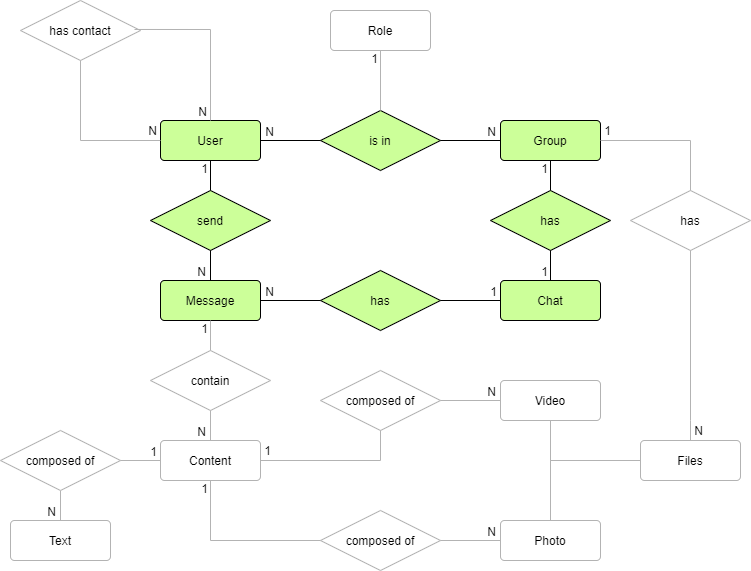

The diagram above was exported from draw.io. Its source (the exported page's mxGraphModel, read from the mxfile embedded in the PNG):
<mxGraphModel dx="1422" dy="702" grid="1" gridSize="10" guides="1" tooltips="1" connect="1" arrows="1" fold="1" page="1" pageScale="1" pageWidth="850" pageHeight="1100" math="0" shadow="0">
  <root>
    <mxCell id="0" />
    <mxCell id="1" parent="0" />
    <mxCell id="1Z3-Tf0hNsuEZdje4aBR-1" value="User" style="rounded=1;arcSize=10;whiteSpace=wrap;html=1;align=center;labelBackgroundColor=none;labelBorderColor=none;fillColor=#CCFF99;" vertex="1" parent="1">
      <mxGeometry x="197" y="160" width="100" height="40" as="geometry" />
    </mxCell>
    <mxCell id="1Z3-Tf0hNsuEZdje4aBR-2" value="Message" style="rounded=1;arcSize=10;whiteSpace=wrap;html=1;align=center;labelBackgroundColor=none;labelBorderColor=none;fillColor=#CCFF99;" vertex="1" parent="1">
      <mxGeometry x="197" y="320" width="100" height="40" as="geometry" />
    </mxCell>
    <mxCell id="1Z3-Tf0hNsuEZdje4aBR-3" value="Group" style="rounded=1;arcSize=10;whiteSpace=wrap;html=1;align=center;labelBackgroundColor=none;labelBorderColor=none;fillColor=#CCFF99;" vertex="1" parent="1">
      <mxGeometry x="537" y="160" width="100" height="40" as="geometry" />
    </mxCell>
    <mxCell id="1Z3-Tf0hNsuEZdje4aBR-4" value="Content" style="rounded=1;arcSize=10;whiteSpace=wrap;html=1;align=center;strokeColor=#B3B3B3;" vertex="1" parent="1">
      <mxGeometry x="197" y="480" width="100" height="40" as="geometry" />
    </mxCell>
    <mxCell id="1Z3-Tf0hNsuEZdje4aBR-5" value="Chat" style="rounded=1;arcSize=10;whiteSpace=wrap;html=1;align=center;labelBackgroundColor=none;labelBorderColor=none;fillColor=#CCFF99;" vertex="1" parent="1">
      <mxGeometry x="537" y="320" width="100" height="40" as="geometry" />
    </mxCell>
    <mxCell id="1Z3-Tf0hNsuEZdje4aBR-16" value="has contact" style="shape=rhombus;perimeter=rhombusPerimeter;whiteSpace=wrap;html=1;align=center;strokeColor=#B3B3B3;" vertex="1" parent="1">
      <mxGeometry x="57" y="40" width="120" height="60" as="geometry" />
    </mxCell>
    <mxCell id="1Z3-Tf0hNsuEZdje4aBR-17" value="" style="endArrow=none;html=1;rounded=0;exitX=0.5;exitY=1;exitDx=0;exitDy=0;entryX=0;entryY=0.5;entryDx=0;entryDy=0;strokeColor=#B3B3B3;" edge="1" parent="1" source="1Z3-Tf0hNsuEZdje4aBR-16" target="1Z3-Tf0hNsuEZdje4aBR-1">
      <mxGeometry relative="1" as="geometry">
        <mxPoint x="37" y="210" as="sourcePoint" />
        <mxPoint x="197" y="210" as="targetPoint" />
        <Array as="points">
          <mxPoint x="117" y="180" />
        </Array>
      </mxGeometry>
    </mxCell>
    <mxCell id="1Z3-Tf0hNsuEZdje4aBR-18" value="N" style="resizable=0;html=1;align=right;verticalAlign=bottom;labelBackgroundColor=none;labelBorderColor=none;fillColor=#CCFF99;" connectable="0" vertex="1" parent="1Z3-Tf0hNsuEZdje4aBR-17">
      <mxGeometry x="1" relative="1" as="geometry">
        <mxPoint x="-3" y="-1" as="offset" />
      </mxGeometry>
    </mxCell>
    <mxCell id="1Z3-Tf0hNsuEZdje4aBR-19" value="" style="endArrow=none;html=1;rounded=0;exitX=0.95;exitY=0.483;exitDx=0;exitDy=0;exitPerimeter=0;entryX=0.5;entryY=0;entryDx=0;entryDy=0;strokeColor=#B3B3B3;" edge="1" parent="1" source="1Z3-Tf0hNsuEZdje4aBR-16" target="1Z3-Tf0hNsuEZdje4aBR-1">
      <mxGeometry relative="1" as="geometry">
        <mxPoint x="187" y="70" as="sourcePoint" />
        <mxPoint x="347" y="70" as="targetPoint" />
        <Array as="points">
          <mxPoint x="247" y="69" />
        </Array>
      </mxGeometry>
    </mxCell>
    <mxCell id="1Z3-Tf0hNsuEZdje4aBR-20" value="N" style="resizable=0;html=1;align=right;verticalAlign=bottom;labelBackgroundColor=none;labelBorderColor=none;fillColor=#CCFF99;" connectable="0" vertex="1" parent="1Z3-Tf0hNsuEZdje4aBR-19">
      <mxGeometry x="1" relative="1" as="geometry">
        <mxPoint x="-3" as="offset" />
      </mxGeometry>
    </mxCell>
    <mxCell id="1Z3-Tf0hNsuEZdje4aBR-21" value="is in" style="shape=rhombus;perimeter=rhombusPerimeter;whiteSpace=wrap;html=1;align=center;labelBackgroundColor=none;labelBorderColor=none;fillColor=#CCFF99;" vertex="1" parent="1">
      <mxGeometry x="357" y="150" width="120" height="60" as="geometry" />
    </mxCell>
    <mxCell id="1Z3-Tf0hNsuEZdje4aBR-22" value="has" style="shape=rhombus;perimeter=rhombusPerimeter;whiteSpace=wrap;html=1;align=center;labelBackgroundColor=none;labelBorderColor=none;fillColor=#CCFF99;" vertex="1" parent="1">
      <mxGeometry x="527" y="230" width="120" height="60" as="geometry" />
    </mxCell>
    <mxCell id="1Z3-Tf0hNsuEZdje4aBR-23" value="send" style="shape=rhombus;perimeter=rhombusPerimeter;whiteSpace=wrap;html=1;align=center;labelBackgroundColor=none;labelBorderColor=none;fillColor=#CCFF99;" vertex="1" parent="1">
      <mxGeometry x="187" y="230" width="120" height="60" as="geometry" />
    </mxCell>
    <mxCell id="1Z3-Tf0hNsuEZdje4aBR-24" value="has" style="shape=rhombus;perimeter=rhombusPerimeter;whiteSpace=wrap;html=1;align=center;labelBackgroundColor=none;labelBorderColor=none;fillColor=#CCFF99;" vertex="1" parent="1">
      <mxGeometry x="357" y="310" width="120" height="60" as="geometry" />
    </mxCell>
    <mxCell id="1Z3-Tf0hNsuEZdje4aBR-25" value="Files" style="rounded=1;arcSize=10;whiteSpace=wrap;html=1;align=center;strokeColor=#B3B3B3;" vertex="1" parent="1">
      <mxGeometry x="677" y="480" width="100" height="40" as="geometry" />
    </mxCell>
    <mxCell id="1Z3-Tf0hNsuEZdje4aBR-26" value="has" style="shape=rhombus;perimeter=rhombusPerimeter;whiteSpace=wrap;html=1;align=center;strokeColor=#B3B3B3;" vertex="1" parent="1">
      <mxGeometry x="667" y="230" width="120" height="60" as="geometry" />
    </mxCell>
    <mxCell id="1Z3-Tf0hNsuEZdje4aBR-27" value="" style="endArrow=none;html=1;rounded=0;entryX=1;entryY=0.5;entryDx=0;entryDy=0;exitX=0.5;exitY=0;exitDx=0;exitDy=0;strokeColor=#B3B3B3;" edge="1" parent="1" source="1Z3-Tf0hNsuEZdje4aBR-26" target="1Z3-Tf0hNsuEZdje4aBR-3">
      <mxGeometry relative="1" as="geometry">
        <mxPoint x="697" y="320" as="sourcePoint" />
        <mxPoint x="857" y="320" as="targetPoint" />
        <Array as="points">
          <mxPoint x="727" y="180" />
        </Array>
      </mxGeometry>
    </mxCell>
    <mxCell id="1Z3-Tf0hNsuEZdje4aBR-28" value="1" style="resizable=0;html=1;align=right;verticalAlign=bottom;labelBackgroundColor=none;labelBorderColor=none;fillColor=#CCFF99;" connectable="0" vertex="1" parent="1Z3-Tf0hNsuEZdje4aBR-27">
      <mxGeometry x="1" relative="1" as="geometry">
        <mxPoint x="11" y="-1" as="offset" />
      </mxGeometry>
    </mxCell>
    <mxCell id="1Z3-Tf0hNsuEZdje4aBR-29" value="" style="endArrow=none;html=1;rounded=0;exitX=0.5;exitY=1;exitDx=0;exitDy=0;entryX=0.5;entryY=0;entryDx=0;entryDy=0;strokeColor=#B3B3B3;" edge="1" parent="1" source="1Z3-Tf0hNsuEZdje4aBR-26" target="1Z3-Tf0hNsuEZdje4aBR-25">
      <mxGeometry relative="1" as="geometry">
        <mxPoint x="707" y="370" as="sourcePoint" />
        <mxPoint x="867" y="370" as="targetPoint" />
        <Array as="points">
          <mxPoint x="727" y="460" />
        </Array>
      </mxGeometry>
    </mxCell>
    <mxCell id="1Z3-Tf0hNsuEZdje4aBR-30" value="N" style="resizable=0;html=1;align=right;verticalAlign=bottom;strokeColor=#B3B3B3;" connectable="0" vertex="1" parent="1Z3-Tf0hNsuEZdje4aBR-29">
      <mxGeometry x="1" relative="1" as="geometry">
        <mxPoint x="13" y="-1" as="offset" />
      </mxGeometry>
    </mxCell>
    <mxCell id="1Z3-Tf0hNsuEZdje4aBR-31" value="" style="endArrow=none;html=1;rounded=0;entryX=0.5;entryY=1;entryDx=0;entryDy=0;exitX=0.5;exitY=0;exitDx=0;exitDy=0;labelBackgroundColor=none;labelBorderColor=none;fillColor=#CCFF99;" edge="1" parent="1" source="1Z3-Tf0hNsuEZdje4aBR-22" target="1Z3-Tf0hNsuEZdje4aBR-3">
      <mxGeometry relative="1" as="geometry">
        <mxPoint x="477" y="600" as="sourcePoint" />
        <mxPoint x="637" y="600" as="targetPoint" />
      </mxGeometry>
    </mxCell>
    <mxCell id="1Z3-Tf0hNsuEZdje4aBR-32" value="1" style="resizable=0;html=1;align=right;verticalAlign=bottom;labelBackgroundColor=none;labelBorderColor=none;fillColor=#CCFF99;" connectable="0" vertex="1" parent="1Z3-Tf0hNsuEZdje4aBR-31">
      <mxGeometry x="1" relative="1" as="geometry">
        <mxPoint x="-2" y="17" as="offset" />
      </mxGeometry>
    </mxCell>
    <mxCell id="1Z3-Tf0hNsuEZdje4aBR-33" value="" style="endArrow=none;html=1;rounded=0;exitX=0.5;exitY=1;exitDx=0;exitDy=0;entryX=0.5;entryY=0;entryDx=0;entryDy=0;labelBackgroundColor=none;labelBorderColor=none;fillColor=#CCFF99;" edge="1" parent="1" source="1Z3-Tf0hNsuEZdje4aBR-22" target="1Z3-Tf0hNsuEZdje4aBR-5">
      <mxGeometry relative="1" as="geometry">
        <mxPoint x="397" y="580" as="sourcePoint" />
        <mxPoint x="557" y="580" as="targetPoint" />
      </mxGeometry>
    </mxCell>
    <mxCell id="1Z3-Tf0hNsuEZdje4aBR-34" value="1" style="resizable=0;html=1;align=right;verticalAlign=bottom;labelBackgroundColor=none;labelBorderColor=none;fillColor=#CCFF99;" connectable="0" vertex="1" parent="1Z3-Tf0hNsuEZdje4aBR-33">
      <mxGeometry x="1" relative="1" as="geometry">
        <mxPoint x="-2" as="offset" />
      </mxGeometry>
    </mxCell>
    <mxCell id="1Z3-Tf0hNsuEZdje4aBR-35" value="" style="endArrow=none;html=1;rounded=0;entryX=1;entryY=0.5;entryDx=0;entryDy=0;labelBackgroundColor=none;labelBorderColor=none;fillColor=#CCFF99;" edge="1" parent="1" source="1Z3-Tf0hNsuEZdje4aBR-21" target="1Z3-Tf0hNsuEZdje4aBR-1">
      <mxGeometry relative="1" as="geometry">
        <mxPoint x="377" y="390" as="sourcePoint" />
        <mxPoint x="537" y="390" as="targetPoint" />
      </mxGeometry>
    </mxCell>
    <mxCell id="1Z3-Tf0hNsuEZdje4aBR-36" value="N" style="resizable=0;html=1;align=right;verticalAlign=bottom;labelBackgroundColor=none;labelBorderColor=none;fillColor=#CCFF99;" connectable="0" vertex="1" parent="1Z3-Tf0hNsuEZdje4aBR-35">
      <mxGeometry x="1" relative="1" as="geometry">
        <mxPoint x="14" as="offset" />
      </mxGeometry>
    </mxCell>
    <mxCell id="1Z3-Tf0hNsuEZdje4aBR-37" value="" style="endArrow=none;html=1;rounded=0;entryX=0;entryY=0.5;entryDx=0;entryDy=0;exitX=1;exitY=0.5;exitDx=0;exitDy=0;labelBackgroundColor=none;labelBorderColor=none;fillColor=#CCFF99;" edge="1" parent="1" source="1Z3-Tf0hNsuEZdje4aBR-21" target="1Z3-Tf0hNsuEZdje4aBR-3">
      <mxGeometry relative="1" as="geometry">
        <mxPoint x="367" y="190" as="sourcePoint" />
        <mxPoint x="307" y="190" as="targetPoint" />
      </mxGeometry>
    </mxCell>
    <mxCell id="1Z3-Tf0hNsuEZdje4aBR-38" value="N" style="resizable=0;html=1;align=right;verticalAlign=bottom;labelBackgroundColor=none;labelBorderColor=none;fillColor=#CCFF99;" connectable="0" vertex="1" parent="1Z3-Tf0hNsuEZdje4aBR-37">
      <mxGeometry x="1" relative="1" as="geometry">
        <mxPoint x="-4" as="offset" />
      </mxGeometry>
    </mxCell>
    <mxCell id="1Z3-Tf0hNsuEZdje4aBR-39" value="" style="endArrow=none;html=1;rounded=0;entryX=0.5;entryY=1;entryDx=0;entryDy=0;labelBackgroundColor=none;labelBorderColor=none;fillColor=#CCFF99;exitX=0.5;exitY=0;exitDx=0;exitDy=0;" edge="1" parent="1" source="1Z3-Tf0hNsuEZdje4aBR-23" target="1Z3-Tf0hNsuEZdje4aBR-1">
      <mxGeometry relative="1" as="geometry">
        <mxPoint x="377" y="390" as="sourcePoint" />
        <mxPoint x="537" y="390" as="targetPoint" />
      </mxGeometry>
    </mxCell>
    <mxCell id="1Z3-Tf0hNsuEZdje4aBR-40" value="1" style="resizable=0;html=1;align=right;verticalAlign=bottom;labelBackgroundColor=none;labelBorderColor=none;fillColor=#CCFF99;" connectable="0" vertex="1" parent="1Z3-Tf0hNsuEZdje4aBR-39">
      <mxGeometry x="1" relative="1" as="geometry">
        <mxPoint x="-2" y="17" as="offset" />
      </mxGeometry>
    </mxCell>
    <mxCell id="1Z3-Tf0hNsuEZdje4aBR-41" value="" style="endArrow=none;html=1;rounded=0;exitX=0.5;exitY=1;exitDx=0;exitDy=0;entryX=0.5;entryY=0;entryDx=0;entryDy=0;labelBackgroundColor=none;labelBorderColor=none;fillColor=#CCFF99;" edge="1" parent="1" source="1Z3-Tf0hNsuEZdje4aBR-23" target="1Z3-Tf0hNsuEZdje4aBR-2">
      <mxGeometry relative="1" as="geometry">
        <mxPoint x="377" y="390" as="sourcePoint" />
        <mxPoint x="537" y="390" as="targetPoint" />
      </mxGeometry>
    </mxCell>
    <mxCell id="1Z3-Tf0hNsuEZdje4aBR-42" value="N" style="resizable=0;html=1;align=right;verticalAlign=bottom;labelBackgroundColor=none;labelBorderColor=none;fillColor=#CCFF99;" connectable="0" vertex="1" parent="1Z3-Tf0hNsuEZdje4aBR-41">
      <mxGeometry x="1" relative="1" as="geometry">
        <mxPoint x="-4" as="offset" />
      </mxGeometry>
    </mxCell>
    <mxCell id="1Z3-Tf0hNsuEZdje4aBR-43" value="Video" style="rounded=1;arcSize=10;whiteSpace=wrap;html=1;align=center;strokeColor=#B3B3B3;" vertex="1" parent="1">
      <mxGeometry x="537" y="420" width="100" height="40" as="geometry" />
    </mxCell>
    <mxCell id="1Z3-Tf0hNsuEZdje4aBR-44" value="Photo" style="rounded=1;arcSize=10;whiteSpace=wrap;html=1;align=center;strokeColor=#B3B3B3;" vertex="1" parent="1">
      <mxGeometry x="537" y="560" width="100" height="40" as="geometry" />
    </mxCell>
    <mxCell id="1Z3-Tf0hNsuEZdje4aBR-45" value="Text" style="rounded=1;arcSize=10;whiteSpace=wrap;html=1;align=center;strokeColor=#B3B3B3;" vertex="1" parent="1">
      <mxGeometry x="47" y="560" width="100" height="40" as="geometry" />
    </mxCell>
    <mxCell id="1Z3-Tf0hNsuEZdje4aBR-46" value="composed of" style="shape=rhombus;perimeter=rhombusPerimeter;whiteSpace=wrap;html=1;align=center;strokeColor=#B3B3B3;" vertex="1" parent="1">
      <mxGeometry x="357" y="410" width="120" height="60" as="geometry" />
    </mxCell>
    <mxCell id="1Z3-Tf0hNsuEZdje4aBR-47" value="" style="endArrow=none;html=1;rounded=0;entryX=0.5;entryY=1;entryDx=0;entryDy=0;exitX=0;exitY=0.5;exitDx=0;exitDy=0;strokeColor=#B3B3B3;" edge="1" parent="1" source="1Z3-Tf0hNsuEZdje4aBR-25" target="1Z3-Tf0hNsuEZdje4aBR-43">
      <mxGeometry relative="1" as="geometry">
        <mxPoint x="377" y="390" as="sourcePoint" />
        <mxPoint x="537" y="390" as="targetPoint" />
        <Array as="points">
          <mxPoint x="587" y="500" />
        </Array>
      </mxGeometry>
    </mxCell>
    <mxCell id="1Z3-Tf0hNsuEZdje4aBR-48" value="composed of" style="shape=rhombus;perimeter=rhombusPerimeter;whiteSpace=wrap;html=1;align=center;strokeColor=#B3B3B3;" vertex="1" parent="1">
      <mxGeometry x="357" y="550" width="120" height="60" as="geometry" />
    </mxCell>
    <mxCell id="1Z3-Tf0hNsuEZdje4aBR-49" value="" style="endArrow=none;html=1;rounded=0;entryX=0.5;entryY=0;entryDx=0;entryDy=0;exitX=0;exitY=0.5;exitDx=0;exitDy=0;strokeColor=#B3B3B3;" edge="1" parent="1" source="1Z3-Tf0hNsuEZdje4aBR-25" target="1Z3-Tf0hNsuEZdje4aBR-44">
      <mxGeometry relative="1" as="geometry">
        <mxPoint x="772" y="590" as="sourcePoint" />
        <mxPoint x="682" y="550" as="targetPoint" />
        <Array as="points">
          <mxPoint x="587" y="500" />
        </Array>
      </mxGeometry>
    </mxCell>
    <mxCell id="1Z3-Tf0hNsuEZdje4aBR-50" value="" style="endArrow=none;html=1;rounded=0;entryX=0;entryY=0.5;entryDx=0;entryDy=0;exitX=1;exitY=0.5;exitDx=0;exitDy=0;labelBackgroundColor=none;labelBorderColor=none;fillColor=#CCFF99;" edge="1" parent="1" source="1Z3-Tf0hNsuEZdje4aBR-24" target="1Z3-Tf0hNsuEZdje4aBR-5">
      <mxGeometry relative="1" as="geometry">
        <mxPoint x="227" y="400" as="sourcePoint" />
        <mxPoint x="387" y="400" as="targetPoint" />
      </mxGeometry>
    </mxCell>
    <mxCell id="1Z3-Tf0hNsuEZdje4aBR-51" value="1" style="resizable=0;html=1;align=right;verticalAlign=bottom;labelBackgroundColor=none;labelBorderColor=none;fillColor=#CCFF99;" connectable="0" vertex="1" parent="1Z3-Tf0hNsuEZdje4aBR-50">
      <mxGeometry x="1" relative="1" as="geometry">
        <mxPoint x="-3" as="offset" />
      </mxGeometry>
    </mxCell>
    <mxCell id="1Z3-Tf0hNsuEZdje4aBR-56" value="" style="endArrow=none;html=1;rounded=0;entryX=1;entryY=0.5;entryDx=0;entryDy=0;exitX=0;exitY=0.5;exitDx=0;exitDy=0;labelBackgroundColor=none;labelBorderColor=none;fillColor=#CCFF99;" edge="1" parent="1" source="1Z3-Tf0hNsuEZdje4aBR-24" target="1Z3-Tf0hNsuEZdje4aBR-2">
      <mxGeometry relative="1" as="geometry">
        <mxPoint x="367" y="330" as="sourcePoint" />
        <mxPoint x="307" y="330" as="targetPoint" />
      </mxGeometry>
    </mxCell>
    <mxCell id="1Z3-Tf0hNsuEZdje4aBR-57" value="N" style="resizable=0;html=1;align=right;verticalAlign=bottom;labelBackgroundColor=none;labelBorderColor=none;fillColor=#CCFF99;" connectable="0" vertex="1" parent="1Z3-Tf0hNsuEZdje4aBR-56">
      <mxGeometry x="1" relative="1" as="geometry">
        <mxPoint x="14" as="offset" />
      </mxGeometry>
    </mxCell>
    <mxCell id="1Z3-Tf0hNsuEZdje4aBR-58" value="" style="endArrow=none;html=1;rounded=0;exitX=0.5;exitY=1;exitDx=0;exitDy=0;entryX=0.5;entryY=0;entryDx=0;entryDy=0;strokeColor=#B3B3B3;" edge="1" parent="1" source="1Z3-Tf0hNsuEZdje4aBR-65" target="1Z3-Tf0hNsuEZdje4aBR-45">
      <mxGeometry relative="1" as="geometry">
        <mxPoint x="97" y="530" as="sourcePoint" />
        <mxPoint x="237" y="590" as="targetPoint" />
      </mxGeometry>
    </mxCell>
    <mxCell id="1Z3-Tf0hNsuEZdje4aBR-59" value="N" style="resizable=0;html=1;align=right;verticalAlign=bottom;strokeColor=#B3B3B3;" connectable="0" vertex="1" parent="1Z3-Tf0hNsuEZdje4aBR-58">
      <mxGeometry x="1" relative="1" as="geometry">
        <mxPoint x="-4" as="offset" />
      </mxGeometry>
    </mxCell>
    <mxCell id="1Z3-Tf0hNsuEZdje4aBR-60" value="contain" style="shape=rhombus;perimeter=rhombusPerimeter;whiteSpace=wrap;html=1;align=center;strokeColor=#B3B3B3;" vertex="1" parent="1">
      <mxGeometry x="187" y="390" width="120" height="60" as="geometry" />
    </mxCell>
    <mxCell id="1Z3-Tf0hNsuEZdje4aBR-61" value="" style="endArrow=none;html=1;rounded=0;exitX=0.5;exitY=0;exitDx=0;exitDy=0;entryX=0.5;entryY=1;entryDx=0;entryDy=0;strokeColor=#B3B3B3;" edge="1" parent="1" source="1Z3-Tf0hNsuEZdje4aBR-60" target="1Z3-Tf0hNsuEZdje4aBR-2">
      <mxGeometry relative="1" as="geometry">
        <mxPoint x="257" y="240" as="sourcePoint" />
        <mxPoint x="347" y="230" as="targetPoint" />
      </mxGeometry>
    </mxCell>
    <mxCell id="1Z3-Tf0hNsuEZdje4aBR-62" value="1" style="resizable=0;html=1;align=right;verticalAlign=bottom;strokeColor=#B3B3B3;" connectable="0" vertex="1" parent="1Z3-Tf0hNsuEZdje4aBR-61">
      <mxGeometry x="1" relative="1" as="geometry">
        <mxPoint x="-2" y="17" as="offset" />
      </mxGeometry>
    </mxCell>
    <mxCell id="1Z3-Tf0hNsuEZdje4aBR-63" value="" style="endArrow=none;html=1;rounded=0;exitX=0.5;exitY=1;exitDx=0;exitDy=0;entryX=0.5;entryY=0;entryDx=0;entryDy=0;strokeColor=#B3B3B3;" edge="1" parent="1" source="1Z3-Tf0hNsuEZdje4aBR-60" target="1Z3-Tf0hNsuEZdje4aBR-4">
      <mxGeometry relative="1" as="geometry">
        <mxPoint x="257" y="300" as="sourcePoint" />
        <mxPoint x="257" y="330" as="targetPoint" />
      </mxGeometry>
    </mxCell>
    <mxCell id="1Z3-Tf0hNsuEZdje4aBR-64" value="N" style="resizable=0;html=1;align=right;verticalAlign=bottom;strokeColor=#B3B3B3;" connectable="0" vertex="1" parent="1Z3-Tf0hNsuEZdje4aBR-63">
      <mxGeometry x="1" relative="1" as="geometry">
        <mxPoint x="-4" as="offset" />
      </mxGeometry>
    </mxCell>
    <mxCell id="1Z3-Tf0hNsuEZdje4aBR-65" value="composed of" style="shape=rhombus;perimeter=rhombusPerimeter;whiteSpace=wrap;html=1;align=center;strokeColor=#B3B3B3;" vertex="1" parent="1">
      <mxGeometry x="37" y="470" width="120" height="60" as="geometry" />
    </mxCell>
    <mxCell id="1Z3-Tf0hNsuEZdje4aBR-66" value="" style="endArrow=none;html=1;rounded=0;entryX=0;entryY=0.5;entryDx=0;entryDy=0;exitX=1;exitY=0.5;exitDx=0;exitDy=0;strokeColor=#B3B3B3;" edge="1" parent="1" source="1Z3-Tf0hNsuEZdje4aBR-65" target="1Z3-Tf0hNsuEZdje4aBR-4">
      <mxGeometry relative="1" as="geometry">
        <mxPoint x="157" y="500" as="sourcePoint" />
        <mxPoint x="227" y="550" as="targetPoint" />
      </mxGeometry>
    </mxCell>
    <mxCell id="1Z3-Tf0hNsuEZdje4aBR-67" value="1" style="resizable=0;html=1;align=right;verticalAlign=bottom;strokeColor=#B3B3B3;" connectable="0" vertex="1" parent="1Z3-Tf0hNsuEZdje4aBR-66">
      <mxGeometry x="1" relative="1" as="geometry">
        <mxPoint x="-3" as="offset" />
      </mxGeometry>
    </mxCell>
    <mxCell id="1Z3-Tf0hNsuEZdje4aBR-68" value="" style="endArrow=none;html=1;rounded=0;exitX=0;exitY=0.5;exitDx=0;exitDy=0;entryX=0.5;entryY=1;entryDx=0;entryDy=0;strokeColor=#B3B3B3;" edge="1" parent="1" source="1Z3-Tf0hNsuEZdje4aBR-48" target="1Z3-Tf0hNsuEZdje4aBR-4">
      <mxGeometry relative="1" as="geometry">
        <mxPoint x="597" y="240" as="sourcePoint" />
        <mxPoint x="257" y="560" as="targetPoint" />
        <Array as="points">
          <mxPoint x="247" y="580" />
        </Array>
      </mxGeometry>
    </mxCell>
    <mxCell id="1Z3-Tf0hNsuEZdje4aBR-69" value="1" style="resizable=0;html=1;align=right;verticalAlign=bottom;strokeColor=#B3B3B3;" connectable="0" vertex="1" parent="1Z3-Tf0hNsuEZdje4aBR-68">
      <mxGeometry x="1" relative="1" as="geometry">
        <mxPoint x="-2" y="17" as="offset" />
      </mxGeometry>
    </mxCell>
    <mxCell id="1Z3-Tf0hNsuEZdje4aBR-70" value="" style="endArrow=none;html=1;rounded=0;entryX=0;entryY=0.5;entryDx=0;entryDy=0;exitX=1;exitY=0.5;exitDx=0;exitDy=0;strokeColor=#B3B3B3;" edge="1" parent="1" source="1Z3-Tf0hNsuEZdje4aBR-48" target="1Z3-Tf0hNsuEZdje4aBR-44">
      <mxGeometry relative="1" as="geometry">
        <mxPoint x="462" y="650" as="sourcePoint" />
        <mxPoint x="522" y="650" as="targetPoint" />
      </mxGeometry>
    </mxCell>
    <mxCell id="1Z3-Tf0hNsuEZdje4aBR-71" value="N" style="resizable=0;html=1;align=right;verticalAlign=bottom;strokeColor=#B3B3B3;" connectable="0" vertex="1" parent="1Z3-Tf0hNsuEZdje4aBR-70">
      <mxGeometry x="1" relative="1" as="geometry">
        <mxPoint x="-4" as="offset" />
      </mxGeometry>
    </mxCell>
    <mxCell id="1Z3-Tf0hNsuEZdje4aBR-72" value="" style="endArrow=none;html=1;rounded=0;entryX=0;entryY=0.5;entryDx=0;entryDy=0;exitX=1;exitY=0.5;exitDx=0;exitDy=0;strokeColor=#B3B3B3;" edge="1" parent="1" source="1Z3-Tf0hNsuEZdje4aBR-46" target="1Z3-Tf0hNsuEZdje4aBR-43">
      <mxGeometry relative="1" as="geometry">
        <mxPoint x="467" y="469" as="sourcePoint" />
        <mxPoint x="527" y="469" as="targetPoint" />
      </mxGeometry>
    </mxCell>
    <mxCell id="1Z3-Tf0hNsuEZdje4aBR-73" value="N" style="resizable=0;html=1;align=right;verticalAlign=bottom;strokeColor=#B3B3B3;" connectable="0" vertex="1" parent="1Z3-Tf0hNsuEZdje4aBR-72">
      <mxGeometry x="1" relative="1" as="geometry">
        <mxPoint x="-4" as="offset" />
      </mxGeometry>
    </mxCell>
    <mxCell id="1Z3-Tf0hNsuEZdje4aBR-74" value="" style="endArrow=none;html=1;rounded=0;entryX=1;entryY=0.5;entryDx=0;entryDy=0;exitX=0.5;exitY=1;exitDx=0;exitDy=0;strokeColor=#B3B3B3;" edge="1" parent="1" source="1Z3-Tf0hNsuEZdje4aBR-46" target="1Z3-Tf0hNsuEZdje4aBR-4">
      <mxGeometry relative="1" as="geometry">
        <mxPoint x="407" y="560" as="sourcePoint" />
        <mxPoint x="317" y="510" as="targetPoint" />
        <Array as="points">
          <mxPoint x="417" y="500" />
        </Array>
      </mxGeometry>
    </mxCell>
    <mxCell id="1Z3-Tf0hNsuEZdje4aBR-75" value="1" style="resizable=0;html=1;align=right;verticalAlign=bottom;strokeColor=#B3B3B3;" connectable="0" vertex="1" parent="1Z3-Tf0hNsuEZdje4aBR-74">
      <mxGeometry x="1" relative="1" as="geometry">
        <mxPoint x="11" y="-1" as="offset" />
      </mxGeometry>
    </mxCell>
    <mxCell id="1Z3-Tf0hNsuEZdje4aBR-81" value="Role" style="rounded=1;arcSize=10;whiteSpace=wrap;html=1;align=center;strokeColor=#B3B3B3;" vertex="1" parent="1">
      <mxGeometry x="367" y="50" width="100" height="40" as="geometry" />
    </mxCell>
    <mxCell id="1Z3-Tf0hNsuEZdje4aBR-83" value="" style="endArrow=none;html=1;rounded=0;entryX=0.5;entryY=1;entryDx=0;entryDy=0;labelBackgroundColor=none;labelBorderColor=none;fillColor=#CCFF99;exitX=0.5;exitY=0;exitDx=0;exitDy=0;strokeColor=#B3B3B3;" edge="1" parent="1" source="1Z3-Tf0hNsuEZdje4aBR-21" target="1Z3-Tf0hNsuEZdje4aBR-81">
      <mxGeometry relative="1" as="geometry">
        <mxPoint x="257" y="240" as="sourcePoint" />
        <mxPoint x="257" y="210" as="targetPoint" />
      </mxGeometry>
    </mxCell>
    <mxCell id="1Z3-Tf0hNsuEZdje4aBR-84" value="1" style="resizable=0;html=1;align=right;verticalAlign=bottom;labelBackgroundColor=none;labelBorderColor=none;fillColor=#CCFF99;" connectable="0" vertex="1" parent="1Z3-Tf0hNsuEZdje4aBR-83">
      <mxGeometry x="1" relative="1" as="geometry">
        <mxPoint x="-2" y="17" as="offset" />
      </mxGeometry>
    </mxCell>
  </root>
</mxGraphModel>